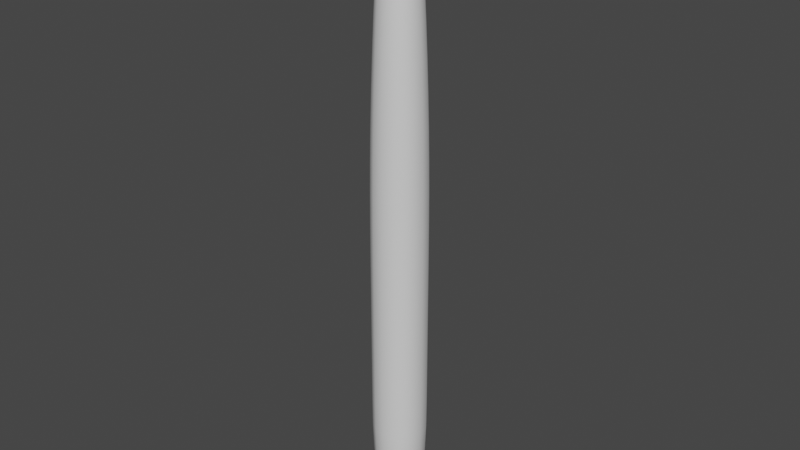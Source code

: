 # Source: Tentacle.blend  (saved by Blender 2.92.15; exported with 4.5.12 LTS)
import bpy
from mathutils import Matrix  # noqa: F401  (used for matrix-valued properties, if any)

bpy.ops.wm.read_factory_settings(use_empty=True)
scene = bpy.context.scene
scene.name = 'Scene'

# ---- collections
col_collection = bpy.data.collections.new('Collection'); scene.collection.children.link(col_collection)

# ---- materials (node trees are filled in below, after node groups)
mat_material = bpy.data.materials.new('Material')
mat_material.alpha_threshold = 0.0
mat_material.use_transparent_shadow = False
mat_material.line_color = (0.0, 0.0, 0.0, 1.0)

# ---- material node trees
mat_material.use_nodes = True; mat_material.node_tree.nodes.clear()
_N = mat_material.node_tree.nodes; _L = mat_material.node_tree.links
n0 = _N.new('ShaderNodeOutputMaterial'); n0.name = 'Material Output'; n0.location = (300, 300)
n1 = _N.new('ShaderNodeBsdfPrincipled'); n1.name = 'Principled BSDF'; n1.location = (10, 300)
n1.distribution = 'GGX'
n1.subsurface_method = 'BURLEY'
n1.inputs[2].default_value = 0.4
n1.inputs[3].default_value = 1.45
n1.inputs[27].default_value = (0.0, 0.0, 0.0, 1.0)
n1.inputs[28].default_value = 1.0
_L.new(n1.outputs[0], n0.inputs[0])
n0.is_active_output = True

# ---- world
world_world = bpy.data.worlds.new('World'); scene.world = world_world
world_world.use_nodes = True; world_world.node_tree.nodes.clear()
_N = world_world.node_tree.nodes; _L = world_world.node_tree.links
n0 = _N.new('ShaderNodeOutputWorld'); n0.name = 'World Output'; n0.location = (300, 300)
n1 = _N.new('ShaderNodeBackground'); n1.name = 'Background'; n1.location = (10, 300)
n1.inputs[0].default_value = (0.05088, 0.05088, 0.05088, 1.0)
_L.new(n1.outputs[0], n0.inputs[0])
n0.is_active_output = True
world_world.color = (0.05088, 0.05088, 0.05088)
world_world.use_sun_shadow = False
world_world.sun_shadow_jitter_overblur = 0.0

# ---- meshes
me_cube = bpy.data.meshes.new('Cube')
me_cube.from_pydata([(0.4488, 0.4488, 1.0), (0.4488, 0.4488, -1.0), (0.4488, -0.4488, 1.0), (0.4488, -0.4488, -1.0), (-0.4488, 0.4488, 1.0), (-0.4488, 0.4488, -1.0), (-0.4488, -0.4488, 1.0), (-0.4488, -0.4488, -1.0), (0.2549, 0.2549, 8.873), (0.2549, -0.2549, 8.873), (-0.2549, 0.2549, 8.873), (-0.2549, -0.2549, 8.873), (-0.4488, 0.4488, 4.936), (0.4488, 0.4488, 4.936), (0.4488, -0.4488, 4.936), (-0.4488, -0.4488, 4.936), (0.4488, 0.4488, 2.968), (-0.4488, -0.4488, 2.968), (-0.4488, 0.4488, 2.968), (0.4488, -0.4488, 2.968), (-0.4488, 0.4488, 6.904), (0.4006, -0.4006, 6.904), (0.4006, 0.3524, 6.904), (-0.3524, -0.4006, 6.904)], [], [(22, 20, 10, 8), (3, 2, 6, 7), (7, 6, 4, 5), (5, 1, 3, 7), (1, 0, 2, 3), (5, 4, 0, 1), (8, 10, 11, 9), (23, 21, 9, 11), (20, 23, 11, 10), (21, 22, 8, 9), (19, 16, 13, 14), (18, 17, 15, 12), (17, 19, 14, 15), (16, 18, 12, 13), (0, 4, 18, 16), (6, 2, 19, 17), (4, 6, 17, 18), (2, 0, 16, 19), (14, 13, 22, 21), (12, 15, 23, 20), (15, 14, 21, 23), (13, 12, 20, 22)])
me_cube.polygons.foreach_set('use_smooth', [True] * 22)
_uv = me_cube.uv_layers.new(name='UVMap')
_uv.uv.foreach_set('vector', [0.625, 0.5, 0.625, 0.25, 0.625, 0.25, 0.625, 0.5, 0.375, 0.75, 0.625, 0.75, 0.625, 1.0, 0.375, 1.0, 0.375, 0.0, 0.625, 0.0, 0.625, 0.25, 0.375, 0.25, 0.125, 0.5, 0.375, 0.5, 0.375, 0.75, 0.125, 0.75, 0.375, 0.5, 0.625, 0.5, 0.625, 0.75, 0.375, 0.75, 0.375, 0.25, 0.625, 0.25, 0.625, 0.5, 0.375, 0.5, 0.625, 0.5, 0.875, 0.5, 0.875, 0.75, 0.625, 0.75, 0.625, 1.0, 0.625, 0.75, 0.625, 0.75, 0.625, 1.0, 0.625, 0.25, 0.625, 0.0, 0.625, 0.0, 0.625, 0.25, 0.625, 0.75, 0.625, 0.5, 0.625, 0.5, 0.625, 0.75, 0.625, 0.75, 0.625, 0.5, 0.625, 0.5, 0.625, 0.75, 0.625, 0.25, 0.625, 0.0, 0.625, 0.0, 0.625, 0.25, 0.625, 1.0, 0.625, 0.75, 0.625, 0.75, 0.625, 1.0, 0.625, 0.5, 0.625, 0.25, 0.625, 0.25, 0.625, 0.5, 0.625, 0.5, 0.625, 0.25, 0.625, 0.25, 0.625, 0.5, 0.625, 1.0, 0.625, 0.75, 0.625, 0.75, 0.625, 1.0, 0.625, 0.25, 0.625, 0.0, 0.625, 0.0, 0.625, 0.25, 0.625, 0.75, 0.625, 0.5, 0.625, 0.5, 0.625, 0.75, 0.625, 0.75, 0.625, 0.5, 0.625, 0.5, 0.625, 0.75, 0.625, 0.25, 0.625, 0.0, 0.625, 0.0, 0.625, 0.25, 0.625, 1.0, 0.625, 0.75, 0.625, 0.75, 0.625, 1.0, 0.625, 0.5, 0.625, 0.25, 0.625, 0.25, 0.625, 0.5])
me_cube.materials.append(mat_material)
me_cube.use_remesh_preserve_volume = False
me_cube.use_remesh_preserve_attributes = False
me_cube.use_mirror_vertex_groups = False
me_cube.update()
arm_armature = bpy.data.armatures.new('Armature')  # bones are not reproduced

# ---- objects
ob_tentacle = bpy.data.objects.new('Tentacle', me_cube)
ob_armature = bpy.data.objects.new('Armature', arm_armature)

# ---- transforms, parenting, visibility, modifiers, constraints
ob_tentacle.location = (0.0, 0.0, 0.0)
ob_tentacle.lock_rotations_4d = False
ob_tentacle.empty_display_type = 'ARROWS'
ob_tentacle.lineart.crease_threshold = 0.0
_vg = ob_tentacle.vertex_groups.new(name='Bone')
for _i, _w in zip([0, 1, 2, 3, 4, 5, 6, 7], [0.9864, 0.9989, 0.9864, 0.999, 0.9864, 0.999, 0.9864, 0.9989]): _vg.add([_i], _w, 'REPLACE')
_vg = ob_tentacle.vertex_groups.new(name='Bone.002')
for _i, _w in zip([16, 17, 18, 19], [0.9778, 0.9778, 0.9778, 0.9778]): _vg.add([_i], _w, 'REPLACE')
_vg = ob_tentacle.vertex_groups.new(name='Bone.001')
for _i, _w in zip([12, 13, 14, 15], [0.9783, 0.979, 0.9786, 0.979]): _vg.add([_i], _w, 'REPLACE')
_vg = ob_tentacle.vertex_groups.new(name='Bone.003')
for _i, _w in zip([8, 9, 10, 11, 20, 21, 22, 23], [0.9999, 0.9999, 0.9998, 0.9999, 0.9889, 0.9895, 0.9902, 0.9902]): _vg.add([_i], _w, 'REPLACE')
_m = ob_tentacle.modifiers.new('Subdivision', 'SUBSURF')
_m.uv_smooth = 'PRESERVE_CORNERS'
_m = ob_tentacle.modifiers.new('Armature', 'ARMATURE')
_m.object = ob_armature
ob_armature.location = (0.0, 0.0, 0.0)
ob_armature.show_in_front = True
ob_armature.lineart.crease_threshold = 0.0

# ---- collection membership
col_collection.objects.link(ob_tentacle)
col_collection.objects.link(ob_armature)

# ---- scene / render settings (as saved in the file)
scene.frame_start = 1; scene.frame_end = 250; scene.frame_set(0)
scene.render.engine = 'BLENDER_EEVEE_NEXT'
scene.cycles.use_denoising = False
scene.cycles.samples = 128
scene.cycles.sampling_pattern = 'TABULATED_SOBOL'
scene.cycles.use_adaptive_sampling = False
scene.cycles.use_light_tree = False
scene.view_settings.view_transform = 'Filmic'
bpy.context.view_layer.update()

# ---- added for rendering (the .blend has no active camera and no usable light): camera, sun
cam_auto = bpy.data.cameras.new('AutoCamera')
cam_auto.lens = 50.0
cam_auto.sensor_width = 36.0
cam_auto.clip_end = 1000.0
ob_auto_camera = bpy.data.objects.new('AutoCamera', cam_auto)
scene.collection.objects.link(ob_auto_camera)
ob_auto_camera.location = (8.90509, -10.6861, 11.0617)
ob_auto_camera.rotation_euler = (1.09748, -7.21219e-08, 0.694738)
scene.camera = ob_auto_camera
light_auto_sun = bpy.data.lights.new('AutoSun', 'SUN')
light_auto_sun.energy = 3.0
light_auto_sun.angle = 0.0523599
ob_auto_sun = bpy.data.objects.new('AutoSun', light_auto_sun)
scene.collection.objects.link(ob_auto_sun)
ob_auto_sun.rotation_euler = (0.872665, 0.174533, 0.523599)
bpy.context.view_layer.update()
